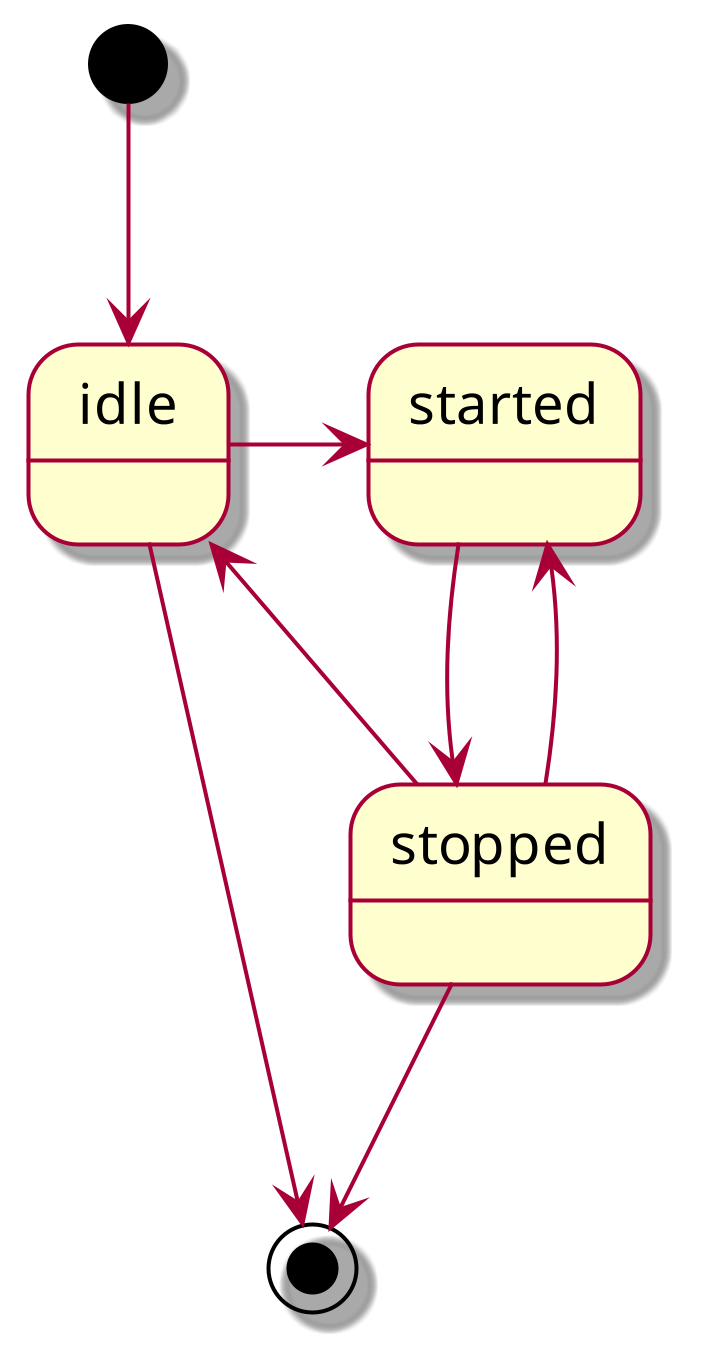

The diagram above was rendered by PlantUML. Its source (embedded in the PNG):
@startuml
scale 4
skin rose

[*] --> idle
'idle: waits for user
idle --> [*]

idle -> started
started --> stopped
stopped --> [*]

stopped --> started
stopped -> idle
@enduml